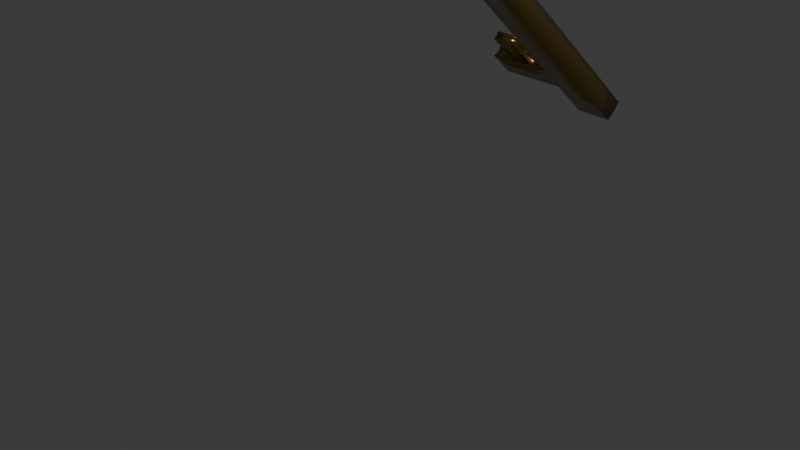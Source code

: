 # Source: Key.blend  (saved by Blender 4.2.67; exported with 4.5.12 LTS)
import bpy
from mathutils import Matrix  # noqa: F401  (used for matrix-valued properties, if any)

bpy.ops.wm.read_factory_settings(use_empty=True)
scene = bpy.context.scene
scene.name = 'Scene'

# ---- collections
col_collection = bpy.data.collections.new('Collection'); scene.collection.children.link(col_collection)

# ---- materials (node trees are filled in below, after node groups)
mat_key = bpy.data.materials.new('Key')

# ---- material node trees
mat_key.use_nodes = True; mat_key.node_tree.nodes.clear()
_N = mat_key.node_tree.nodes; _L = mat_key.node_tree.links
n0 = _N.new('ShaderNodeBsdfPrincipled'); n0.name = 'Principled BSDF'; n0.location = (10, 300)
n0.inputs[0].default_value = (0.2798, 0.1952, 0.05629, 1.0)
n0.inputs[1].default_value = 0.881
n0.inputs[2].default_value = 0.1825
n0.inputs[13].default_value = 0.5556
n1 = _N.new('ShaderNodeOutputMaterial'); n1.name = 'Material Output'; n1.location = (300, 300)
_L.new(n0.outputs[0], n1.inputs[0])
n1.is_active_output = True

# ---- world
world_world = bpy.data.worlds.new('World'); scene.world = world_world
world_world.use_nodes = True; world_world.node_tree.nodes.clear()
_N = world_world.node_tree.nodes; _L = world_world.node_tree.links
n0 = _N.new('ShaderNodeOutputWorld'); n0.name = 'World Output'; n0.location = (300, 300)
n1 = _N.new('ShaderNodeBackground'); n1.name = 'Background'; n1.location = (10, 300)
n1.inputs[0].default_value = (0.05088, 0.05088, 0.05088, 1.0)
_L.new(n1.outputs[0], n0.inputs[0])
n0.is_active_output = True
world_world.color = (0.05088, 0.05088, 0.05088)
world_world.sun_shadow_jitter_overblur = 0.0

# ---- cameras
cam_camera = bpy.data.cameras.new('Camera')
cam_camera.clip_end = 100.0
cam_camera.ortho_scale = 7.314

# ---- lights
light_light = bpy.data.lights.new('Light', 'POINT')
light_light.energy = 1000.0
light_light.shadow_soft_size = 0.1

# ---- meshes
me_torus = bpy.data.meshes.new('Torus')
me_torus.from_pydata([(1.25, 0.0, 0.0), (1.217, 0.0, 0.125), (1.125, 0.0, 0.2165), (1.0, 0.0, 0.25), (0.875, 0.0, 0.2165), (0.7835, 0.0, 0.125), (0.75, 0.0, 3.062e-17), (0.7835, 0.0, -0.125), (0.875, 0.0, -0.2165), (1.0, 0.0, -0.25), (1.125, 0.0, -0.2165), (1.217, 0.0, -0.125), (0.625, 1.083, 0.0), (0.6083, 1.054, 0.125), (0.5625, 0.9743, 0.2165), (0.5, 0.866, 0.25), (0.4375, 0.7578, 0.2165), (0.3917, 0.6785, 0.125), (0.375, 0.6495, 3.062e-17), (0.3917, 0.6785, -0.125), (0.4375, 0.7578, -0.2165), (0.5, 0.866, -0.25), (0.5625, 0.9743, -0.2165), (0.6083, 1.054, -0.125), (-0.625, 1.083, 0.0), (-0.6083, 1.054, 0.125), (-0.5625, 0.9743, 0.2165), (-0.5, 0.866, 0.25), (-0.4375, 0.7578, 0.2165), (-0.3917, 0.6785, 0.125), (-0.375, 0.6495, 3.062e-17), (-0.3917, 0.6785, -0.125), (-0.4375, 0.7578, -0.2165), (-0.5, 0.866, -0.25), (-0.5625, 0.9743, -0.2165), (-0.6083, 1.054, -0.125), (-1.25, 1.093e-07, 0.0), (-1.217, 1.064e-07, 0.125), (-1.125, 9.835e-08, 0.2165), (-1.0, 8.742e-08, 0.25), (-0.875, 7.649e-08, 0.2165), (-0.7835, 6.85e-08, 0.125), (-0.75, 6.557e-08, 3.062e-17), (-0.7835, 6.85e-08, -0.125), (-0.875, 7.649e-08, -0.2165), (-1.0, 8.742e-08, -0.25), (-1.125, 9.835e-08, -0.2165), (-1.217, 1.064e-07, -0.125), (-0.625, -1.083, 0.0), (-0.6083, -1.054, 0.125), (-0.5625, -0.9743, 0.2165), (-0.5, -0.866, 0.25), (-0.4375, -0.7578, 0.2165), (-0.3917, -0.6785, 0.125), (-0.375, -0.6495, 3.062e-17), (-0.3917, -0.6785, -0.125), (-0.4375, -0.7578, -0.2165), (-0.5, -0.866, -0.25), (-0.5625, -0.9743, -0.2165), (-0.6083, -1.054, -0.125), (0.625, -1.083, 0.0), (0.6083, -1.054, 0.125), (0.5625, -0.9743, 0.2165), (0.5, -0.866, 0.25), (0.4375, -0.7578, 0.2165), (0.3917, -0.6785, 0.125), (0.375, -0.6495, 3.062e-17), (0.3917, -0.6785, -0.125), (0.4375, -0.7578, -0.2165), (0.5, -0.866, -0.25), (0.5625, -0.9743, -0.2165), (0.6083, -1.054, -0.125), (0.2079, 3.547, 0.125), (-0.2294, 4.047, 0.0), (-0.00712, 0.9743, 0.2165), (-0.006329, 0.866, 0.25), (-0.005538, 0.7578, 0.2165), (-0.004959, 0.6785, 0.125), (-0.004747, 0.6495, 3.062e-17), (-0.004959, 0.6785, -0.125), (-0.005538, 0.7578, -0.2165), (-0.006329, 0.866, -0.25), (-0.00712, 0.9743, -0.2165), (0.2136, 3.6, 0.0), (0.2136, 1.083, 0.0), (0.2079, 1.054, 0.125), (0.1922, 0.9743, 0.2165), (0.1709, 0.866, 0.25), (0.1495, 0.7578, 0.2165), (0.1339, 0.6785, 0.125), (0.1282, 0.6495, 3.062e-17), (0.1339, 0.6785, -0.125), (0.1495, 0.7578, -0.2165), (0.1709, 0.866, -0.25), (0.1922, 0.9743, -0.2165), (0.2079, 1.054, -0.125), (-0.2294, 1.083, 0.0), (-0.2233, 1.054, 0.125), (-0.2065, 0.9743, 0.2165), (-0.1835, 0.866, 0.25), (-0.1606, 0.7578, 0.2165), (-0.1438, 0.6785, 0.125), (-0.1377, 0.6495, 3.062e-17), (-0.1438, 0.6785, -0.125), (-0.1606, 0.7578, -0.2165), (-0.1835, 0.866, -0.25), (-0.2065, 0.9743, -0.2165), (-0.2233, 1.054, -0.125), (0.2136, 1.526, 0.0), (0.2079, 1.473, 0.125), (-0.007699, 1.473, 0.125), (0.1922, 1.329, 0.2165), (-0.00712, 1.329, 0.2165), (0.1922, 1.329, -0.2165), (-0.00712, 1.329, -0.2165), (0.2079, 1.473, -0.125), (-0.007699, 1.473, -0.125), (-0.2294, 1.526, 0.0), (-0.2233, 1.473, 0.125), (-0.2065, 1.329, 0.2165), (-0.2065, 1.329, -0.2165), (-0.2233, 1.473, -0.125), (-0.007699, 3.547, 0.125), (0.2079, 3.547, -0.125), (-0.007699, 3.547, -0.125), (-0.2294, 3.6, 0.0), (-0.2254, 3.611, 0.08295), (-0.2254, 3.611, -0.08295), (0.2136, 4.449, 0.0), (-0.007911, 4.449, 0.0), (0.2079, 4.444, 0.125), (-0.007699, 4.444, 0.125), (0.2079, 4.444, -0.125), (-0.007699, 4.444, -0.125), (-0.2294, 4.449, 0.0), (-0.2233, 4.444, 0.125), (-0.2233, 4.444, -0.125), (-0.2254, 3.985, 0.08295), (0.2079, 4.019, -0.125), (-0.007699, 4.019, -0.125), (-0.2254, 3.985, -0.08295), (0.2136, 4.047, 0.0), (0.2079, 4.019, 0.125), (-0.007699, 4.019, 0.125), (-0.2233, 3.547, -0.125), (-0.2285, 3.646, 0.0), (-0.2233, 3.547, 0.125), (-0.2233, 4.019, 0.125), (-0.2233, 4.019, -0.125), (-0.2299, 4.004, 0.0), (-1.094, 4.004, 0.0), (-1.092, 3.646, 0.0), (-1.089, 3.611, -0.08295), (-1.089, 3.611, 0.08295), (-1.089, 3.985, 0.08295), (-1.089, 3.985, -0.08295), (-0.5562, 3.645, 0.0), (-0.5543, 3.625, -0.05005), (-0.5219, 4.004, 0.0), (-0.5174, 3.985, 0.08295), (-0.5174, 3.985, -0.08295), (-0.5543, 3.625, 0.05005), (-0.8434, 3.646, 0.0), (-0.8806, 4.004, 0.0), (-0.8415, 3.625, 0.05005), (-0.8415, 3.625, -0.05005), (-0.876, 3.985, 0.08295), (-0.876, 3.985, -0.08295), (-0.876, 3.611, -0.08295), (-0.5174, 3.611, -0.08295), (-0.5174, 3.611, 0.08295), (-0.5205, 3.646, 0.0), (-0.876, 3.611, 0.08295), (-0.8791, 3.646, 0.0), (-0.5562, 3.192, 0.0), (-0.8434, 3.193, 0.0), (-0.8415, 3.171, -0.05005), (-0.5543, 3.171, -0.05005), (-0.5543, 3.171, 0.05005), (-0.8415, 3.171, 0.05005), (-0.007699, 2.51, -0.125), (-0.1155, 1.473, 0.125), (-0.1155, 1.473, -0.125), (-0.2264, 1.5, -0.0625), (-0.2264, 1.5, 0.0625), (-0.9858, 3.646, 0.0), (-0.1155, 3.547, 0.125), (-0.1155, 3.547, -0.125), (-0.2264, 3.574, -0.0625), (-0.2264, 3.574, 0.0625), (-0.2294, 2.563, 0.0), (-0.2233, 2.51, -0.125), (-0.007699, 2.51, 0.125), (-0.2233, 2.51, 0.125), (-0.007699, 3.783, 0.125), (-0.2233, 3.783, 0.125), (-0.1155, 4.019, 0.125), (-0.2269, 3.628, 0.04148), (-0.2254, 3.798, 0.08295), (-0.2276, 3.994, -0.04148), (-0.2276, 3.994, 0.04148), (-0.229, 3.623, 0.0), (-0.2243, 3.579, 0.104), (-0.2243, 4.002, 0.104), (-1.093, 3.825, 0.0), (-1.091, 3.628, -0.04148), (-1.091, 3.628, 0.04148), (-1.089, 3.798, 0.08295), (-1.089, 3.798, -0.08295), (-1.092, 3.994, -0.04148), (-1.092, 3.994, 0.04148), (-0.9872, 4.004, 0.0), (-0.3714, 3.985, 0.08295), (-0.3714, 3.985, -0.08295), (-0.9827, 3.611, 0.08295), (-0.3745, 3.646, 0.0), (-0.3759, 4.004, 0.0), (-0.6967, 3.985, 0.08295), (-0.6967, 3.985, -0.08295), (-0.3714, 3.611, 0.08295), (-0.5174, 3.798, 0.08295), (-0.5196, 3.994, -0.04148), (-0.5189, 3.628, 0.04148), (-0.5196, 3.994, 0.04148), (-0.8434, 3.42, 0.0), (-0.7012, 4.004, 0.0), (-0.6967, 3.611, 0.08295), (-0.9827, 3.611, -0.08295), (-0.9827, 3.985, 0.08295), (-0.9827, 3.985, -0.08295), (-0.876, 3.798, 0.08295), (-0.8783, 3.994, -0.04148), (-0.8776, 3.628, 0.04148), (-0.8776, 3.628, -0.04148), (-0.8783, 3.994, 0.04148), (-0.5553, 3.635, 0.02502), (-0.6979, 3.625, 0.05005), (-0.8425, 3.636, 0.02502), (-0.8425, 3.636, -0.02502), (-0.5358, 3.618, 0.0665), (-0.8588, 3.618, 0.0665), (-0.5553, 3.182, 0.02502), (-0.6979, 3.171, 0.05005), (-0.8425, 3.182, 0.02502), (-0.8425, 3.182, -0.02502), (-0.8415, 3.398, 0.05005), (-0.5562, 3.419, 0.0), (-0.8415, 3.398, -0.05005), (-0.5543, 3.398, 0.05005), (-0.5553, 3.408, 0.02502), (-0.6979, 3.398, 0.05005), (-0.8425, 3.409, -0.02502), (-0.6973, 3.618, 0.0665), (-0.699, 3.994, 0.04148), (-0.8425, 3.409, 0.02502), (-0.699, 3.994, -0.04148), (-0.6967, 3.798, 0.08295), (-0.3736, 3.994, 0.04148), (-0.3729, 3.628, 0.04148), (-0.3736, 3.994, -0.04148), (-0.3714, 3.798, 0.08295), (-0.9827, 3.798, 0.08295), (-0.985, 3.994, -0.04148), (-0.9842, 3.628, 0.04148), (-1.091, 3.811, 0.04148), (-1.091, 3.811, -0.04148), (-0.2243, 3.791, 0.104), (-0.2266, 3.601, 0.05199), (-0.9842, 3.628, -0.04148), (-0.985, 3.994, 0.04148), (-0.1155, 3.783, 0.125), (-0.1155, 2.51, -0.125), (-0.2264, 2.537, 0.0625), (-0.2264, 2.537, -0.0625), (-0.1155, 2.51, 0.125)], [], [(0, 12, 13, 1), (1, 13, 14, 2), (2, 14, 15, 3), (3, 15, 16, 4), (4, 16, 17, 5), (5, 17, 18, 6), (6, 18, 19, 7), (7, 19, 20, 8), (8, 20, 21, 9), (9, 21, 22, 10), (10, 22, 23, 11), (11, 23, 12, 0), (96, 24, 25, 97), (97, 25, 26, 98), (98, 26, 27, 99), (99, 27, 28, 100), (100, 28, 29, 101), (101, 29, 30, 102), (102, 30, 31, 103), (103, 31, 32, 104), (104, 32, 33, 105), (105, 33, 34, 106), (106, 34, 35, 107), (107, 35, 24, 96), (24, 36, 37, 25), (25, 37, 38, 26), (26, 38, 39, 27), (27, 39, 40, 28), (28, 40, 41, 29), (29, 41, 42, 30), (30, 42, 43, 31), (31, 43, 44, 32), (32, 44, 45, 33), (33, 45, 46, 34), (34, 46, 47, 35), (35, 47, 36, 24), (36, 48, 49, 37), (37, 49, 50, 38), (38, 50, 51, 39), (39, 51, 52, 40), (40, 52, 53, 41), (41, 53, 54, 42), (42, 54, 55, 43), (43, 55, 56, 44), (44, 56, 57, 45), (45, 57, 58, 46), (46, 58, 59, 47), (47, 59, 48, 36), (48, 60, 61, 49), (49, 61, 62, 50), (50, 62, 63, 51), (51, 63, 64, 52), (52, 64, 65, 53), (53, 65, 66, 54), (54, 66, 67, 55), (55, 67, 68, 56), (56, 68, 69, 57), (57, 69, 70, 58), (58, 70, 71, 59), (59, 71, 60, 48), (60, 0, 1, 61), (61, 1, 2, 62), (62, 2, 3, 63), (63, 3, 4, 64), (64, 4, 5, 65), (65, 5, 6, 66), (66, 6, 7, 67), (67, 7, 8, 68), (68, 8, 9, 69), (69, 9, 10, 70), (70, 10, 11, 71), (71, 11, 0, 60), (96, 97, 118, 184, 117), (84, 95, 115, 108), (93, 81, 82, 94), (92, 80, 81, 93), (91, 79, 80, 92), (90, 78, 79, 91), (89, 77, 78, 90), (88, 76, 77, 89), (87, 75, 76, 88), (86, 74, 75, 87), (98, 74, 112, 119), (107, 96, 117, 183, 121), (12, 84, 85, 13), (13, 85, 86, 14), (14, 86, 87, 15), (15, 87, 88, 16), (16, 88, 89, 17), (17, 89, 90, 18), (18, 90, 91, 19), (19, 91, 92, 20), (20, 92, 93, 21), (21, 93, 94, 22), (22, 94, 95, 23), (23, 95, 84, 12), (74, 86, 111, 112), (85, 84, 108, 109), (81, 105, 106, 82), (80, 104, 105, 81), (79, 103, 104, 80), (78, 102, 103, 79), (77, 101, 102, 78), (76, 100, 101, 77), (75, 99, 100, 76), (74, 98, 99, 75), (97, 98, 119, 118), (95, 94, 113, 115), (274, 192, 122, 186), (113, 114, 116, 115), (109, 110, 112, 111), (273, 190, 125, 188), (109, 108, 83, 72), (114, 120, 121, 182, 116), (110, 181, 118, 119, 112), (115, 116, 180, 124, 123), (86, 85, 109, 111), (106, 107, 121, 120), (94, 82, 114, 113), (82, 106, 120, 114), (142, 141, 128, 130), (139, 148, 136, 133), (73, 147, 135, 134), (138, 139, 133, 132), (110, 109, 72, 122, 192), (108, 115, 123, 83), (272, 193, 146, 189), (271, 191, 144, 187), (132, 133, 129, 128), (128, 129, 131, 130), (133, 136, 134, 129), (129, 134, 135, 131), (143, 142, 130, 131), (148, 73, 134, 136), (147, 196, 143, 131, 135), (141, 138, 132, 128), (83, 123, 138, 141), (270, 194, 143, 196), (269, 211, 150, 210), (122, 72, 142, 143, 194), (123, 124, 139, 138), (268, 185, 151, 205), (124, 187, 144, 148, 139), (72, 83, 141, 142), (201, 188, 125), (267, 201, 125, 189), (266, 202, 146, 195), (127, 140, 148, 144), (140, 199, 149, 73, 148), (200, 137, 203), (265, 204, 150, 209), (264, 207, 154, 210), (208, 227, 152), (263, 214, 153, 206), (262, 229, 155, 209), (261, 228, 154, 207), (260, 212, 159, 220), (259, 213, 160, 221), (258, 219, 170, 222), (140, 127, 169, 160, 213), (127, 145, 215, 171, 169), (257, 216, 158, 223), (256, 217, 166, 230), (255, 218, 167, 231), (157, 156, 246, 174, 177), (160, 169, 168, 167, 218), (254, 224, 175, 243), (253, 225, 163, 234), (157, 165, 168, 169), (239, 222, 170), (156, 157, 169, 171), (252, 239, 170, 226), (237, 164, 240), (238, 162, 173, 233), (241, 178, 242), (177, 174, 175, 244, 176), (165, 157, 177, 176, 247), (251, 247, 176, 244), (250, 245, 179, 242), (249, 248, 178, 241), (246, 249, 241, 174), (156, 235, 249, 246), (235, 161, 248, 249), (248, 250, 242, 178), (161, 236, 250, 248), (236, 164, 245, 250), (224, 251, 244, 175), (162, 238, 251, 224), (238, 165, 247, 251), (241, 242, 243), (243, 242, 179), (174, 241, 243, 175), (165, 238, 233, 168), (237, 240, 232), (232, 240, 172), (162, 237, 232, 173), (240, 252, 226, 172), (164, 236, 252, 240), (236, 161, 239, 252), (239, 235, 222), (161, 235, 239), (235, 156, 171, 222), (217, 253, 234, 166), (159, 223, 253, 217), (223, 158, 225, 253), (245, 254, 243, 179), (164, 237, 254, 245), (237, 162, 224, 254), (225, 255, 231, 163), (158, 221, 255, 225), (221, 160, 218, 255), (226, 256, 230, 172), (170, 220, 256, 226), (220, 159, 217, 256), (212, 257, 223, 159), (137, 200, 257, 212), (200, 149, 216, 257), (215, 258, 222, 171), (145, 197, 258, 215), (197, 126, 219, 258), (216, 259, 221, 158), (149, 199, 259, 216), (199, 140, 213, 259), (219, 260, 220, 170), (126, 198, 260, 219), (198, 137, 212, 260), (214, 261, 207, 153), (172, 230, 261, 214), (230, 166, 228, 261), (211, 262, 209, 150), (163, 231, 262, 211), (231, 167, 229, 262), (185, 263, 206, 151), (173, 232, 263, 185), (232, 172, 214, 263), (229, 227, 208), (229, 208, 155), (167, 168, 227, 229), (204, 264, 210, 150), (151, 206, 264, 204), (206, 153, 207, 264), (208, 265, 209, 155), (152, 205, 265, 208), (205, 151, 204, 265), (149, 200, 203, 147, 73), (203, 266, 195, 147), (137, 198, 266, 203), (198, 126, 202, 266), (202, 267, 189, 146), (126, 197, 267, 202), (197, 145, 201, 267), (145, 127, 144, 188, 201), (227, 268, 205, 152), (168, 233, 268, 227), (233, 173, 185, 268), (228, 269, 210, 154), (166, 234, 269, 228), (234, 163, 211, 269), (195, 270, 196, 147), (146, 186, 270, 195), (186, 122, 194, 270), (180, 271, 187, 124), (116, 182, 271, 180), (182, 121, 191, 271), (190, 272, 189, 125), (117, 184, 272, 190), (184, 118, 193, 272), (191, 273, 188, 144), (121, 183, 273, 191), (183, 117, 190, 273), (193, 274, 186, 146), (118, 181, 274, 193), (181, 110, 192, 274)])
me_torus.polygons.foreach_set('use_smooth', [True] * 273)
_uv = me_torus.uv_layers.new(name='UVMap')
_uv.uv.foreach_set('vector', [0.5, 0.5, 0.6667, 0.5, 0.6667, 0.5833, 0.5, 0.5833, 0.5, 0.5833, 0.6667, 0.5833, 0.6667, 0.6667, 0.5, 0.6667, 0.5, 0.6667, 0.6667, 0.6667, 0.6667, 0.75, 0.5, 0.75, 0.5, 0.75, 0.6667, 0.75, 0.6667, 0.8333, 0.5, 0.8333, 0.5, 0.8333, 0.6667, 0.8333, 0.6667, 0.9167, 0.5, 0.9167, 0.5, 0.9167, 0.6667, 0.9167, 0.6667, 1.0, 0.5, 1.0, 0.5, 2.22e-16, 0.6667, 2.22e-16, 0.6667, 0.08333, 0.5, 0.08333, 0.5, 0.08333, 0.6667, 0.08333, 0.6667, 0.1667, 0.5, 0.1667, 0.5, 0.1667, 0.6667, 0.1667, 0.6667, 0.25, 0.5, 0.25, 0.5, 0.25, 0.6667, 0.25, 0.6667, 0.3333, 0.5, 0.3333, 0.5, 0.3333, 0.6667, 0.3333, 0.6667, 0.4167, 0.5, 0.4167, 0.5, 0.4167, 0.6667, 0.4167, 0.6667, 0.5, 0.5, 0.5, 0.7806, 0.5, 0.8333, 0.5, 0.8333, 0.5833, 0.7806, 0.5833, 0.7806, 0.5833, 0.8333, 0.5833, 0.8333, 0.6667, 0.7806, 0.6667, 0.7806, 0.6667, 0.8333, 0.6667, 0.8333, 0.75, 0.7806, 0.75, 0.7806, 0.75, 0.8333, 0.75, 0.8333, 0.8333, 0.7806, 0.8333, 0.7806, 0.8333, 0.8333, 0.8333, 0.8333, 0.9167, 0.7806, 0.9167, 0.7806, 0.9167, 0.8333, 0.9167, 0.8333, 1.0, 0.7806, 1.0, 0.7806, 2.22e-16, 0.8333, 2.22e-16, 0.8333, 0.08333, 0.7806, 0.08333, 0.7806, 0.08333, 0.8333, 0.08333, 0.8333, 0.1667, 0.7806, 0.1667, 0.7806, 0.1667, 0.8333, 0.1667, 0.8333, 0.25, 0.7806, 0.25, 0.7806, 0.25, 0.8333, 0.25, 0.8333, 0.3333, 0.7806, 0.3333, 0.7806, 0.3333, 0.8333, 0.3333, 0.8333, 0.4167, 0.7806, 0.4167, 0.7806, 0.4167, 0.8333, 0.4167, 0.8333, 0.5, 0.7806, 0.5, 0.8333, 0.5, 1.0, 0.5, 1.0, 0.5833, 0.8333, 0.5833, 0.8333, 0.5833, 1.0, 0.5833, 1.0, 0.6667, 0.8333, 0.6667, 0.8333, 0.6667, 1.0, 0.6667, 1.0, 0.75, 0.8333, 0.75, 0.8333, 0.75, 1.0, 0.75, 1.0, 0.8333, 0.8333, 0.8333, 0.8333, 0.8333, 1.0, 0.8333, 1.0, 0.9167, 0.8333, 0.9167, 0.8333, 0.9167, 1.0, 0.9167, 1.0, 1.0, 0.8333, 1.0, 0.8333, 2.22e-16, 1.0, 2.22e-16, 1.0, 0.08333, 0.8333, 0.08333, 0.8333, 0.08333, 1.0, 0.08333, 1.0, 0.1667, 0.8333, 0.1667, 0.8333, 0.1667, 1.0, 0.1667, 1.0, 0.25, 0.8333, 0.25, 0.8333, 0.25, 1.0, 0.25, 1.0, 0.3333, 0.8333, 0.3333, 0.8333, 0.3333, 1.0, 0.3333, 1.0, 0.4167, 0.8333, 0.4167, 0.8333, 0.4167, 1.0, 0.4167, 1.0, 0.5, 0.8333, 0.5, -1.11e-16, 0.5, 0.1667, 0.5, 0.1667, 0.5833, -1.11e-16, 0.5833, -1.11e-16, 0.5833, 0.1667, 0.5833, 0.1667, 0.6667, -1.11e-16, 0.6667, -1.11e-16, 0.6667, 0.1667, 0.6667, 0.1667, 0.75, -1.11e-16, 0.75, -1.11e-16, 0.75, 0.1667, 0.75, 0.1667, 0.8333, -1.11e-16, 0.8333, -1.11e-16, 0.8333, 0.1667, 0.8333, 0.1667, 0.9167, -1.11e-16, 0.9167, -1.11e-16, 0.9167, 0.1667, 0.9167, 0.1667, 1.0, -1.11e-16, 1.0, -1.11e-16, 2.22e-16, 0.1667, 2.22e-16, 0.1667, 0.08333, -1.11e-16, 0.08333, -1.11e-16, 0.08333, 0.1667, 0.08333, 0.1667, 0.1667, -1.11e-16, 0.1667, -1.11e-16, 0.1667, 0.1667, 0.1667, 0.1667, 0.25, -1.11e-16, 0.25, -1.11e-16, 0.25, 0.1667, 0.25, 0.1667, 0.3333, -1.11e-16, 0.3333, -1.11e-16, 0.3333, 0.1667, 0.3333, 0.1667, 0.4167, -1.11e-16, 0.4167, -1.11e-16, 0.4167, 0.1667, 0.4167, 0.1667, 0.5, -1.11e-16, 0.5, 0.1667, 0.5, 0.3333, 0.5, 0.3333, 0.5833, 0.1667, 0.5833, 0.1667, 0.5833, 0.3333, 0.5833, 0.3333, 0.6667, 0.1667, 0.6667, 0.1667, 0.6667, 0.3333, 0.6667, 0.3333, 0.75, 0.1667, 0.75, 0.1667, 0.75, 0.3333, 0.75, 0.3333, 0.8333, 0.1667, 0.8333, 0.1667, 0.8333, 0.3333, 0.8333, 0.3333, 0.9167, 0.1667, 0.9167, 0.1667, 0.9167, 0.3333, 0.9167, 0.3333, 1.0, 0.1667, 1.0, 0.1667, 2.22e-16, 0.3333, 2.22e-16, 0.3333, 0.08333, 0.1667, 0.08333, 0.1667, 0.08333, 0.3333, 0.08333, 0.3333, 0.1667, 0.1667, 0.1667, 0.1667, 0.1667, 0.3333, 0.1667, 0.3333, 0.25, 0.1667, 0.25, 0.1667, 0.25, 0.3333, 0.25, 0.3333, 0.3333, 0.1667, 0.3333, 0.1667, 0.3333, 0.3333, 0.3333, 0.3333, 0.4167, 0.1667, 0.4167, 0.1667, 0.4167, 0.3333, 0.4167, 0.3333, 0.5, 0.1667, 0.5, 0.3333, 0.5, 0.5, 0.5, 0.5, 0.5833, 0.3333, 0.5833, 0.3333, 0.5833, 0.5, 0.5833, 0.5, 0.6667, 0.3333, 0.6667, 0.3333, 0.6667, 0.5, 0.6667, 0.5, 0.75, 0.3333, 0.75, 0.3333, 0.75, 0.5, 0.75, 0.5, 0.8333, 0.3333, 0.8333, 0.3333, 0.8333, 0.5, 0.8333, 0.5, 0.9167, 0.3333, 0.9167, 0.3333, 0.9167, 0.5, 0.9167, 0.5, 1.0, 0.3333, 1.0, 0.3333, 2.22e-16, 0.5, 2.22e-16, 0.5, 0.08333, 0.3333, 0.08333, 0.3333, 0.08333, 0.5, 0.08333, 0.5, 0.1667, 0.3333, 0.1667, 0.3333, 0.1667, 0.5, 0.1667, 0.5, 0.25, 0.3333, 0.25, 0.3333, 0.25, 0.5, 0.25, 0.5, 0.3333, 0.3333, 0.3333, 0.3333, 0.3333, 0.5, 0.3333, 0.5, 0.4167, 0.3333, 0.4167, 0.3333, 0.4167, 0.5, 0.4167, 0.5, 0.5, 0.3333, 0.5, 0.7806, 0.5, 0.7806, 0.5833, 0.7806, 0.5833, 0.7806, 0.5417, 0.7806, 0.5, 0.7215, 0.5, 0.7215, 0.4167, 0.7215, 0.4167, 0.7215, 0.5, 0.7215, 0.25, 0.7511, 0.25, 0.7511, 0.3333, 0.7215, 0.3333, 0.7215, 0.1667, 0.7511, 0.1667, 0.7511, 0.25, 0.7215, 0.25, 0.7215, 0.08333, 0.7511, 0.08333, 0.7511, 0.1667, 0.7215, 0.1667, 0.7215, 2.22e-16, 0.7511, 2.22e-16, 0.7511, 0.08333, 0.7215, 0.08333, 0.7215, 0.9167, 0.7511, 0.9167, 0.7511, 1.0, 0.7215, 1.0, 0.7215, 0.8333, 0.7511, 0.8333, 0.7511, 0.9167, 0.7215, 0.9167, 0.7215, 0.75, 0.7511, 0.75, 0.7511, 0.8333, 0.7215, 0.8333, 0.7215, 0.6667, 0.7511, 0.6667, 0.7511, 0.75, 0.7215, 0.75, 0.7806, 0.6667, 0.7511, 0.6667, 0.7511, 0.6667, 0.7806, 0.6667, 0.7806, 0.4167, 0.7806, 0.5, 0.7806, 0.5, 0.7806, 0.4583, 0.7806, 0.4167, 0.6667, 0.5, 0.7215, 0.5, 0.7215, 0.5833, 0.6667, 0.5833, 0.6667, 0.5833, 0.7215, 0.5833, 0.7215, 0.6667, 0.6667, 0.6667, 0.6667, 0.6667, 0.7215, 0.6667, 0.7215, 0.75, 0.6667, 0.75, 0.6667, 0.75, 0.7215, 0.75, 0.7215, 0.8333, 0.6667, 0.8333, 0.6667, 0.8333, 0.7215, 0.8333, 0.7215, 0.9167, 0.6667, 0.9167, 0.6667, 0.9167, 0.7215, 0.9167, 0.7215, 1.0, 0.6667, 1.0, 0.6667, 2.22e-16, 0.7215, 2.22e-16, 0.7215, 0.08333, 0.6667, 0.08333, 0.6667, 0.08333, 0.7215, 0.08333, 0.7215, 0.1667, 0.6667, 0.1667, 0.6667, 0.1667, 0.7215, 0.1667, 0.7215, 0.25, 0.6667, 0.25, 0.6667, 0.25, 0.7215, 0.25, 0.7215, 0.3333, 0.6667, 0.3333, 0.6667, 0.3333, 0.7215, 0.3333, 0.7215, 0.4167, 0.6667, 0.4167, 0.6667, 0.4167, 0.7215, 0.4167, 0.7215, 0.5, 0.6667, 0.5, 0.7511, 0.6667, 0.7215, 0.6667, 0.7215, 0.6667, 0.7511, 0.6667, 0.7215, 0.5833, 0.7215, 0.5, 0.7215, 0.5, 0.7215, 0.5833, 0.7511, 0.25, 0.7806, 0.25, 0.7806, 0.3333, 0.7511, 0.3333, 0.7511, 0.1667, 0.7806, 0.1667, 0.7806, 0.25, 0.7511, 0.25, 0.7511, 0.08333, 0.7806, 0.08333, 0.7806, 0.1667, 0.7511, 0.1667, 0.7511, 2.22e-16, 0.7806, 2.22e-16, 0.7806, 0.08333, 0.7511, 0.08333, 0.7511, 0.9167, 0.7806, 0.9167, 0.7806, 1.0, 0.7511, 1.0, 0.7511, 0.8333, 0.7806, 0.8333, 0.7806, 0.9167, 0.7511, 0.9167, 0.7511, 0.75, 0.7806, 0.75, 0.7806, 0.8333, 0.7511, 0.8333, 0.7511, 0.6667, 0.7806, 0.6667, 0.7806, 0.75, 0.7511, 0.75, 0.7806, 0.5833, 0.7806, 0.6667, 0.7806, 0.6667, 0.7806, 0.5833, 0.7215, 0.4167, 0.7215, 0.3333, 0.7215, 0.3333, 0.7215, 0.4167, 0.7658, 0.5833, 0.7511, 0.5833, 0.7511, 0.5833, 0.7658, 0.5833, 0.7215, 0.3333, 0.7511, 0.3333, 0.7511, 0.4167, 0.7215, 0.4167, 0.7215, 0.5833, 0.7511, 0.5833, 0.7511, 0.6667, 0.7215, 0.6667, 0.7806, 0.4583, 0.7806, 0.5, 0.7806, 0.5, 0.7806, 0.4583, 0.7215, 0.5833, 0.7215, 0.5, 0.7215, 0.5, 0.7215, 0.5833, 0.7511, 0.3333, 0.7806, 0.3333, 0.7806, 0.4167, 0.7658, 0.4167, 0.7511, 0.4167, 0.7511, 0.5833, 0.7658, 0.5833, 0.7806, 0.5833, 0.7806, 0.6667, 0.7511, 0.6667, 0.7215, 0.4167, 0.7511, 0.4167, 0.7511, 0.4167, 0.7511, 0.4167, 0.7215, 0.4167, 0.7215, 0.6667, 0.7215, 0.5833, 0.7215, 0.5833, 0.7215, 0.6667, 0.7806, 0.3333, 0.7806, 0.4167, 0.7806, 0.4167, 0.7806, 0.3333, 0.7215, 0.3333, 0.7511, 0.3333, 0.7511, 0.3333, 0.7215, 0.3333, 0.7511, 0.3333, 0.7806, 0.3333, 0.7806, 0.3333, 0.7511, 0.3333, 0.7215, 0.5833, 0.7215, 0.5, 0.7215, 0.5, 0.7215, 0.5833, 0.7511, 0.4167, 0.7806, 0.4167, 0.7806, 0.4167, 0.7511, 0.4167, 0.7806, 0.5, 0.7806, 0.5833, 0.7806, 0.5833, 0.7806, 0.5, 0.7215, 0.4167, 0.7511, 0.4167, 0.7511, 0.4167, 0.7215, 0.4167, 0.7511, 0.5833, 0.7215, 0.5833, 0.7215, 0.5833, 0.7511, 0.5833, 0.7511, 0.5833, 0.7215, 0.5, 0.7215, 0.4167, 0.7215, 0.4167, 0.7215, 0.5, 0.7806, 0.5417, 0.7806, 0.5833, 0.7806, 0.5833, 0.7806, 0.5417, 0.7658, 0.4167, 0.7806, 0.4167, 0.7806, 0.4167, 0.7658, 0.4167, 0.7215, 0.4167, 0.7511, 0.4167, 0.7511, 0.5, 0.7215, 0.5, 0.7215, 0.5, 0.7511, 0.5, 0.7511, 0.5833, 0.7215, 0.5833, 0.7511, 0.4167, 0.7806, 0.4167, 0.7806, 0.5, 0.7511, 0.5, 0.7511, 0.5, 0.7806, 0.5, 0.7806, 0.5833, 0.7511, 0.5833, 0.7511, 0.5833, 0.7215, 0.5833, 0.7215, 0.5833, 0.7511, 0.5833, 0.7806, 0.4167, 0.7806, 0.5, 0.7806, 0.5, 0.7806, 0.4167, 0.7806, 0.5833, 0.7658, 0.5833, 0.7511, 0.5833, 0.7511, 0.5833, 0.7806, 0.5833, 0.7215, 0.5, 0.7215, 0.4167, 0.7215, 0.4167, 0.7215, 0.5, 0.7215, 0.5, 0.7215, 0.4167, 0.7215, 0.4167, 0.7215, 0.5, 0.7658, 0.5833, 0.7511, 0.5833, 0.7511, 0.5833, 0.7658, 0.5833, 0.7806, 0.5276, 0.7806, 0.5, 0.7806, 0.5, 0.7806, 0.5276, 0.7511, 0.5833, 0.7215, 0.5833, 0.7215, 0.5833, 0.7511, 0.5833, 0.7511, 0.5833, 0.7215, 0.4167, 0.7511, 0.4167, 0.7511, 0.4167, 0.7215, 0.4167, 0.7806, 0.4724, 0.7806, 0.5, 0.7806, 0.5, 0.7806, 0.4724, 0.7511, 0.4167, 0.7658, 0.4167, 0.7806, 0.4167, 0.7806, 0.4167, 0.7511, 0.4167, 0.7215, 0.5833, 0.7215, 0.5, 0.7215, 0.5, 0.7215, 0.5833, 0.7806, 0.5, 0.7806, 0.4583, 0.7806, 0.5, 0.7806, 0.5347, 0.7806, 0.5, 0.7806, 0.5, 0.7806, 0.5417, 0.7806, 0.5693, 0.7806, 0.5693, 0.7806, 0.5833, 0.7806, 0.5833, 0.7806, 0.4447, 0.7806, 0.4447, 0.7806, 0.4167, 0.7806, 0.4167, 0.7806, 0.4447, 0.7806, 0.4723, 0.7806, 0.5, 0.7806, 0.5, 0.7806, 0.4167, 0.7806, 0.5276, 0.7806, 0.5553, 0.7806, 0.5693, 0.7806, 0.4724, 0.7806, 0.5, 0.7806, 0.5, 0.7806, 0.4723, 0.7806, 0.5277, 0.7806, 0.5553, 0.7806, 0.5553, 0.7806, 0.5276, 0.7806, 0.4447, 0.7806, 0.4447, 0.7806, 0.4447, 0.7806, 0.5277, 0.7806, 0.5553, 0.7806, 0.5553, 0.7806, 0.5277, 0.7806, 0.4723, 0.7806, 0.4447, 0.7806, 0.4447, 0.7806, 0.4723, 0.7806, 0.5553, 0.7806, 0.5553, 0.7806, 0.5553, 0.7806, 0.5553, 0.7806, 0.5553, 0.7806, 0.5553, 0.7806, 0.5553, 0.7806, 0.5553, 0.7806, 0.4723, 0.7806, 0.4447, 0.7806, 0.4447, 0.7806, 0.4723, 0.7806, 0.5277, 0.7806, 0.5553, 0.7806, 0.5553, 0.7806, 0.5277, 0.7806, 0.4447, 0.7806, 0.4447, 0.7806, 0.4447, 0.7806, 0.4447, 0.7806, 0.4447, 0.7806, 0.4447, 0.7806, 0.5, 0.7806, 0.5, 0.7806, 0.5, 0.7806, 0.4447, 0.7806, 0.5276, 0.7806, 0.5, 0.7806, 0.5, 0.7806, 0.5276, 0.7806, 0.5553, 0.7806, 0.5553, 0.7806, 0.5553, 0.7806, 0.5553, 0.7806, 0.4723, 0.7806, 0.4447, 0.7806, 0.4447, 0.7806, 0.4723, 0.7806, 0.4666, 0.7806, 0.4999, 0.7806, 0.4999, 0.7806, 0.4999, 0.7806, 0.4666, 0.7806, 0.4447, 0.7806, 0.4447, 0.7806, 0.4447, 0.7806, 0.4447, 0.7806, 0.4447, 0.7806, 0.5168, 0.7806, 0.5001, 0.7806, 0.5001, 0.7806, 0.5168, 0.7806, 0.5276, 0.7806, 0.5, 0.7806, 0.5, 0.7806, 0.5276, 0.7806, 0.4666, 0.7806, 0.4666, 0.7806, 0.4447, 0.7806, 0.4447, 0.7806, 0.5443, 0.7806, 0.5277, 0.7806, 0.5553, 0.7806, 0.4999, 0.7806, 0.4666, 0.7806, 0.4447, 0.7806, 0.5, 0.7806, 0.5443, 0.7806, 0.5443, 0.7806, 0.5553, 0.7806, 0.5553, 0.7806, 0.5168, 0.7806, 0.5334, 0.7806, 0.5443, 0.7806, 0.4834, 0.7806, 0.5001, 0.7806, 0.5, 0.7806, 0.4724, 0.7806, 0.5166, 0.7806, 0.5334, 0.7806, 0.5334, 0.7806, 0.4666, 0.7806, 0.4999, 0.7806, 0.5001, 0.7806, 0.4834, 0.7806, 0.4666, 0.7806, 0.4666, 0.7806, 0.4666, 0.7806, 0.4666, 0.7806, 0.4666, 0.7806, 0.4666, 0.7806, 0.4834, 0.7806, 0.4666, 0.7806, 0.4666, 0.7806, 0.4834, 0.7806, 0.5334, 0.7806, 0.5334, 0.7806, 0.5334, 0.7806, 0.5334, 0.7806, 0.5166, 0.7806, 0.5334, 0.7806, 0.5334, 0.7806, 0.5166, 0.7806, 0.4999, 0.7806, 0.5166, 0.7806, 0.5166, 0.7806, 0.4999, 0.7806, 0.4999, 0.7806, 0.5166, 0.7806, 0.5166, 0.7806, 0.4999, 0.7806, 0.5166, 0.7806, 0.5334, 0.7806, 0.5334, 0.7806, 0.5166, 0.7806, 0.5334, 0.7806, 0.5334, 0.7806, 0.5334, 0.7806, 0.5334, 0.7806, 0.5334, 0.7806, 0.5334, 0.7806, 0.5334, 0.7806, 0.5334, 0.7806, 0.5334, 0.7806, 0.5334, 0.7806, 0.5334, 0.7806, 0.5334, 0.7806, 0.5001, 0.7806, 0.4834, 0.7806, 0.4834, 0.7806, 0.5001, 0.7806, 0.5001, 0.7806, 0.4834, 0.7806, 0.4834, 0.7806, 0.5001, 0.7806, 0.4834, 0.7806, 0.4666, 0.7806, 0.4666, 0.7806, 0.4834, 0.7806, 0.5166, 0.7806, 0.5334, 0.7806, 0.5168, 0.7806, 0.5168, 0.7806, 0.5334, 0.7806, 0.5334, 0.7806, 0.4999, 0.7806, 0.5166, 0.7806, 0.5168, 0.7806, 0.5001, 0.7806, 0.4666, 0.7806, 0.4834, 0.7806, 0.4724, 0.7806, 0.4447, 0.7806, 0.5168, 0.7806, 0.5443, 0.7806, 0.5277, 0.7806, 0.5277, 0.7806, 0.5443, 0.7806, 0.5553, 0.7806, 0.5001, 0.7806, 0.5168, 0.7806, 0.5277, 0.7806, 0.5, 0.7806, 0.5443, 0.7806, 0.5443, 0.7806, 0.5553, 0.7806, 0.5553, 0.7806, 0.5334, 0.7806, 0.5334, 0.7806, 0.5443, 0.7806, 0.5443, 0.7806, 0.5334, 0.7806, 0.5334, 0.7806, 0.5443, 0.7806, 0.5443, 0.7806, 0.5443, 0.7806, 0.5166, 0.7806, 0.5277, 0.7806, 0.5334, 0.7806, 0.5166, 0.7806, 0.5443, 0.7806, 0.5166, 0.7806, 0.4999, 0.7806, 0.5, 0.7806, 0.5277, 0.7806, 0.5553, 0.7806, 0.5276, 0.7806, 0.5276, 0.7806, 0.5553, 0.7806, 0.5553, 0.7806, 0.5276, 0.7806, 0.5276, 0.7806, 0.5553, 0.7806, 0.5276, 0.7806, 0.5, 0.7806, 0.5, 0.7806, 0.5276, 0.7806, 0.5334, 0.7806, 0.5168, 0.7806, 0.5168, 0.7806, 0.5334, 0.7806, 0.5334, 0.7806, 0.5168, 0.7806, 0.5168, 0.7806, 0.5334, 0.7806, 0.5168, 0.7806, 0.5001, 0.7806, 0.5001, 0.7806, 0.5168, 0.7806, 0.5, 0.7806, 0.4723, 0.7806, 0.4723, 0.7806, 0.5, 0.7806, 0.5, 0.7806, 0.4723, 0.7806, 0.4723, 0.7806, 0.5, 0.7806, 0.4723, 0.7806, 0.4447, 0.7806, 0.4447, 0.7806, 0.4723, 0.7806, 0.5553, 0.7806, 0.5553, 0.7806, 0.5553, 0.7806, 0.5553, 0.7806, 0.5553, 0.7806, 0.5553, 0.7806, 0.5553, 0.7806, 0.5553, 0.7806, 0.5553, 0.7806, 0.5553, 0.7806, 0.5553, 0.7806, 0.5553, 0.7806, 0.5553, 0.7806, 0.5276, 0.7806, 0.5276, 0.7806, 0.5553, 0.7806, 0.5553, 0.7806, 0.5276, 0.7806, 0.5276, 0.7806, 0.5553, 0.7806, 0.5276, 0.7806, 0.5, 0.7806, 0.5, 0.7806, 0.5276, 0.7806, 0.5, 0.7806, 0.5277, 0.7806, 0.5277, 0.7806, 0.5, 0.7806, 0.5, 0.7806, 0.5277, 0.7806, 0.5277, 0.7806, 0.5, 0.7806, 0.5277, 0.7806, 0.5553, 0.7806, 0.5553, 0.7806, 0.5277, 0.7806, 0.5, 0.7806, 0.4723, 0.7806, 0.4723, 0.7806, 0.5, 0.7806, 0.5, 0.7806, 0.4723, 0.7806, 0.4723, 0.7806, 0.5, 0.7806, 0.4723, 0.7806, 0.4447, 0.7806, 0.4447, 0.7806, 0.4723, 0.7806, 0.5553, 0.7806, 0.5553, 0.7806, 0.5553, 0.7806, 0.5553, 0.7806, 0.5553, 0.7806, 0.5553, 0.7806, 0.5553, 0.7806, 0.5553, 0.7806, 0.5553, 0.7806, 0.5553, 0.7806, 0.5553, 0.7806, 0.5553, 0.7806, 0.5553, 0.7806, 0.5553, 0.7806, 0.5553, 0.7806, 0.5553, 0.7806, 0.5553, 0.7806, 0.5553, 0.7806, 0.5553, 0.7806, 0.5553, 0.7806, 0.5553, 0.7806, 0.5553, 0.7806, 0.5553, 0.7806, 0.5553, 0.7806, 0.5, 0.7806, 0.4723, 0.7806, 0.4723, 0.7806, 0.5, 0.7806, 0.5, 0.7806, 0.4723, 0.7806, 0.4723, 0.7806, 0.5, 0.7806, 0.4723, 0.7806, 0.4447, 0.7806, 0.4447, 0.7806, 0.4723, 0.7806, 0.5, 0.7806, 0.5277, 0.7806, 0.5277, 0.7806, 0.5, 0.7806, 0.5, 0.7806, 0.5277, 0.7806, 0.5277, 0.7806, 0.5, 0.7806, 0.5277, 0.7806, 0.5553, 0.7806, 0.5553, 0.7806, 0.5277, 0.7806, 0.4447, 0.7806, 0.4447, 0.7806, 0.4447, 0.7806, 0.4447, 0.7806, 0.4447, 0.7806, 0.4447, 0.7806, 0.4447, 0.7806, 0.4447, 0.7806, 0.4447, 0.7806, 0.4447, 0.7806, 0.5, 0.7806, 0.5277, 0.7806, 0.5276, 0.7806, 0.5, 0.7806, 0.5, 0.7806, 0.5277, 0.7806, 0.5277, 0.7806, 0.5, 0.7806, 0.5277, 0.7806, 0.5553, 0.7806, 0.5553, 0.7806, 0.5277, 0.7806, 0.4447, 0.7806, 0.4724, 0.7806, 0.4723, 0.7806, 0.4447, 0.7806, 0.4447, 0.7806, 0.4724, 0.7806, 0.4724, 0.7806, 0.4447, 0.7806, 0.4724, 0.7806, 0.5, 0.7806, 0.5, 0.7806, 0.4724, 0.7806, 0.5, 0.7806, 0.5276, 0.7806, 0.5693, 0.7806, 0.5833, 0.7806, 0.5, 0.7806, 0.5693, 0.7806, 0.5693, 0.7806, 0.5833, 0.7806, 0.5833, 0.7806, 0.5553, 0.7806, 0.5553, 0.7806, 0.5693, 0.7806, 0.5693, 0.7806, 0.5553, 0.7806, 0.5553, 0.7806, 0.5693, 0.7806, 0.5693, 0.7806, 0.5693, 0.7806, 0.5347, 0.7806, 0.5417, 0.7806, 0.5833, 0.7806, 0.5553, 0.7806, 0.5277, 0.7806, 0.5347, 0.7806, 0.5693, 0.7806, 0.5277, 0.7806, 0.5, 0.7806, 0.5, 0.7806, 0.5347, 0.7806, 0.5, 0.7806, 0.4447, 0.7806, 0.4167, 0.7806, 0.4583, 0.7806, 0.5, 0.7806, 0.4447, 0.7806, 0.4724, 0.7806, 0.4724, 0.7806, 0.4447, 0.7806, 0.4447, 0.7806, 0.4724, 0.7806, 0.4724, 0.7806, 0.4447, 0.7806, 0.4724, 0.7806, 0.5, 0.7806, 0.5, 0.7806, 0.4724, 0.7806, 0.5553, 0.7806, 0.5276, 0.7806, 0.5276, 0.7806, 0.5553, 0.7806, 0.5553, 0.7806, 0.5276, 0.7806, 0.5276, 0.7806, 0.5553, 0.7806, 0.5276, 0.7806, 0.5, 0.7806, 0.5, 0.7806, 0.5276, 0.7806, 0.5833, 0.7658, 0.5833, 0.7658, 0.5833, 0.7806, 0.5833, 0.7806, 0.5833, 0.7658, 0.5833, 0.7658, 0.5833, 0.7806, 0.5833, 0.7658, 0.5833, 0.7511, 0.5833, 0.7511, 0.5833, 0.7658, 0.5833, 0.7511, 0.4167, 0.7658, 0.4167, 0.7658, 0.4167, 0.7511, 0.4167, 0.7511, 0.4167, 0.7658, 0.4167, 0.7658, 0.4167, 0.7511, 0.4167, 0.7658, 0.4167, 0.7806, 0.4167, 0.7806, 0.4167, 0.7658, 0.4167, 0.7806, 0.5, 0.7806, 0.5417, 0.7806, 0.5417, 0.7806, 0.5, 0.7806, 0.5, 0.7806, 0.5417, 0.7806, 0.5417, 0.7806, 0.5, 0.7806, 0.5417, 0.7806, 0.5833, 0.7806, 0.5833, 0.7806, 0.5417, 0.7806, 0.4167, 0.7806, 0.4583, 0.7806, 0.4583, 0.7806, 0.4167, 0.7806, 0.4167, 0.7806, 0.4583, 0.7806, 0.4583, 0.7806, 0.4167, 0.7806, 0.4583, 0.7806, 0.5, 0.7806, 0.5, 0.7806, 0.4583, 0.7806, 0.5833, 0.7658, 0.5833, 0.7658, 0.5833, 0.7806, 0.5833, 0.7806, 0.5833, 0.7658, 0.5833, 0.7658, 0.5833, 0.7806, 0.5833, 0.7658, 0.5833, 0.7511, 0.5833, 0.7511, 0.5833, 0.7658, 0.5833])
me_torus.materials.append(mat_key)
me_torus.update()

# ---- objects
ob_light = bpy.data.objects.new('Light', light_light)
ob_camera = bpy.data.objects.new('Camera', cam_camera)
ob_torus = bpy.data.objects.new('Torus', me_torus)

# ---- transforms, parenting, visibility, modifiers, constraints
ob_light.location = (4.076, 1.005, 5.904)
ob_light.rotation_euler = (0.6503, 0.05522, 1.866)
ob_light.lock_rotations_4d = False
ob_light.empty_display_type = 'ARROWS'
ob_light.color = (0.0, 0.0, 0.0, 0.0)
ob_light.lineart.crease_threshold = 0.0
ob_camera.location = (7.359, -6.926, 4.958)
ob_camera.rotation_euler = (1.109, 0.0, 0.8149)
ob_camera.lock_rotations_4d = False
ob_camera.empty_display_type = 'ARROWS'
ob_camera.color = (0.0, 0.0, 0.0, 0.0)
ob_camera.display_type = 'WIRE'
ob_camera.lineart.crease_threshold = 0.0
ob_torus.location = (0.0, 0.0, 3.436)
ob_torus.rotation_euler = (-7.04, -0.0, 0.0)

# ---- collection membership
col_collection.objects.link(ob_light)
col_collection.objects.link(ob_camera)
col_collection.objects.link(ob_torus)

# ---- scene / render settings (as saved in the file)
scene.camera = ob_camera
scene.frame_start = 1; scene.frame_end = 250; scene.frame_set(1)
scene.render.engine = 'BLENDER_EEVEE_NEXT'
bpy.context.view_layer.update()
